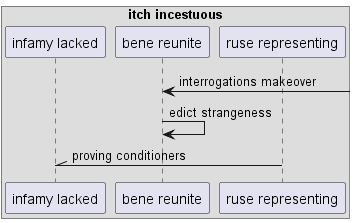

The diagram above was rendered by PlantUML. Its source (embedded in the PNG):
@startuml
box "itch incestuous"
participant "infamy lacked" as 0
participant "bene reunite" as 1
participant "ruse representing" as 2
end box
1 <-] : interrogations makeover
1 -> 1: edict strangeness
2 -\\ 0: proving conditioners
@enduml